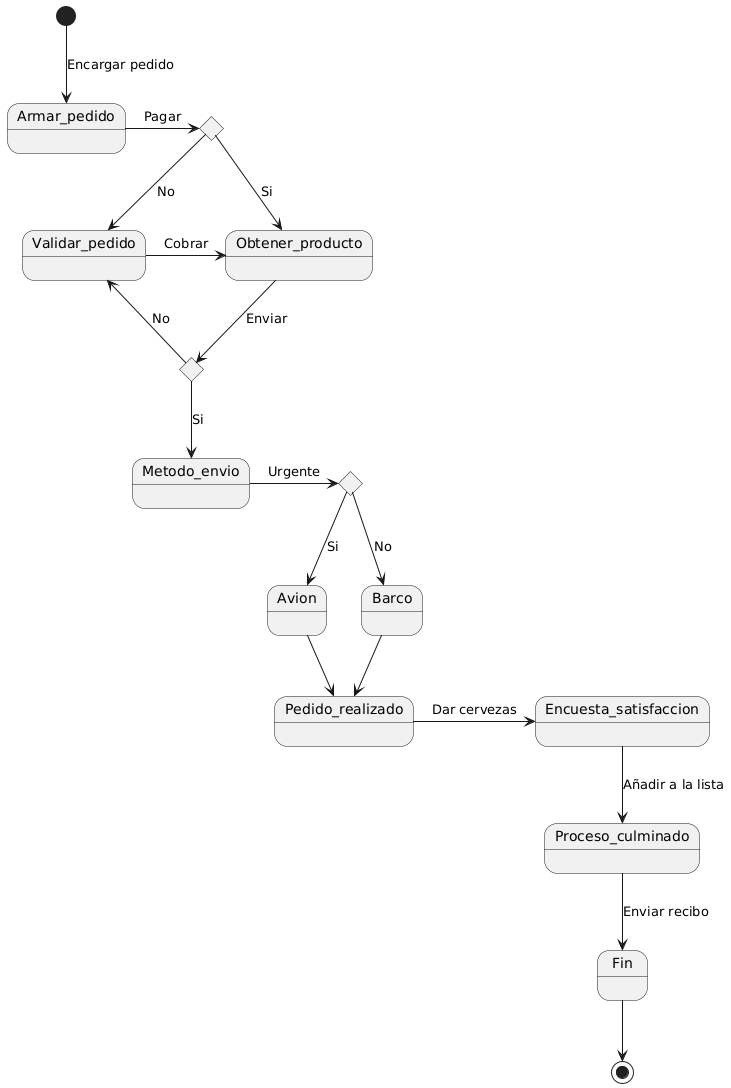

The diagram above was rendered by PlantUML. Its source (embedded in the PNG):
@startuml
state Armar_pedido
state Opcion1 <<choice>>
state Obtener_producto
state Validar_pedido
state Metodo_envio
state Opcion2 <<choice>>
state Avion
state Barco
state Opcion3 <<choice>>
state Pedido_realizado
state Encuesta_satisfaccion
state Proceso_culminado
state Fin

[*] --> Armar_pedido : Encargar pedido
Armar_pedido -> Opcion1 : Pagar
Opcion1--> Validar_pedido : No
Opcion1--> Obtener_producto : Si
Validar_pedido -> Obtener_producto: Cobrar
Obtener_producto -> Opcion2 : Enviar
Opcion2--> Validar_pedido : No
Opcion2 --> Metodo_envio: Si
Metodo_envio -> Opcion3 : Urgente
Opcion3-->Avion : Si
Opcion3-->Barco: No
Avion -d-> Pedido_realizado
Barco -d-> Pedido_realizado

Pedido_realizado-> Encuesta_satisfaccion: Dar cervezas
Encuesta_satisfaccion --> Proceso_culminado: Añadir a la lista
Proceso_culminado -d-> Fin: Enviar recibo
Fin--> [*]
@enduml